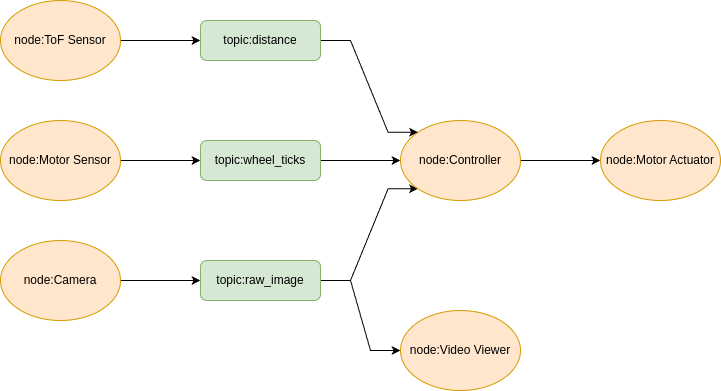

The diagram above was exported from draw.io. Its source (the exported page's mxGraphModel, read from the mxfile embedded in the PNG):
<mxGraphModel dx="1364" dy="759" grid="1" gridSize="10" guides="1" tooltips="1" connect="1" arrows="1" fold="1" page="1" pageScale="1" pageWidth="850" pageHeight="1100" math="0" shadow="0">
  <root>
    <mxCell id="0" />
    <mxCell id="1" parent="0" />
    <mxCell id="fQXU3e2jl9RQsPDPfO0y-14" style="edgeStyle=orthogonalEdgeStyle;rounded=0;orthogonalLoop=1;jettySize=auto;html=1;entryX=0;entryY=0.5;entryDx=0;entryDy=0;" edge="1" parent="1" source="fQXU3e2jl9RQsPDPfO0y-1" target="fQXU3e2jl9RQsPDPfO0y-13">
      <mxGeometry relative="1" as="geometry" />
    </mxCell>
    <mxCell id="fQXU3e2jl9RQsPDPfO0y-1" value="node:Motor Sensor" style="ellipse;whiteSpace=wrap;html=1;fillColor=#ffe6cc;strokeColor=#d79b00;" vertex="1" parent="1">
      <mxGeometry x="120" y="320" width="120" height="80" as="geometry" />
    </mxCell>
    <mxCell id="fQXU3e2jl9RQsPDPfO0y-16" style="edgeStyle=orthogonalEdgeStyle;rounded=0;orthogonalLoop=1;jettySize=auto;html=1;" edge="1" parent="1" source="fQXU3e2jl9RQsPDPfO0y-2" target="fQXU3e2jl9RQsPDPfO0y-4">
      <mxGeometry relative="1" as="geometry" />
    </mxCell>
    <mxCell id="fQXU3e2jl9RQsPDPfO0y-2" value="node:Camera" style="ellipse;whiteSpace=wrap;html=1;fillColor=#ffe6cc;strokeColor=#d79b00;" vertex="1" parent="1">
      <mxGeometry x="120" y="440" width="120" height="80" as="geometry" />
    </mxCell>
    <mxCell id="fQXU3e2jl9RQsPDPfO0y-15" style="edgeStyle=orthogonalEdgeStyle;rounded=0;orthogonalLoop=1;jettySize=auto;html=1;entryX=0;entryY=0.5;entryDx=0;entryDy=0;" edge="1" parent="1" source="fQXU3e2jl9RQsPDPfO0y-3" target="fQXU3e2jl9RQsPDPfO0y-12">
      <mxGeometry relative="1" as="geometry" />
    </mxCell>
    <mxCell id="fQXU3e2jl9RQsPDPfO0y-3" value="node:ToF Sensor" style="ellipse;whiteSpace=wrap;html=1;fillColor=#ffe6cc;strokeColor=#d79b00;" vertex="1" parent="1">
      <mxGeometry x="120" y="200" width="120" height="80" as="geometry" />
    </mxCell>
    <mxCell id="fQXU3e2jl9RQsPDPfO0y-19" style="edgeStyle=entityRelationEdgeStyle;rounded=0;orthogonalLoop=1;jettySize=auto;html=1;exitX=1;exitY=0.5;exitDx=0;exitDy=0;entryX=0;entryY=1;entryDx=0;entryDy=0;" edge="1" parent="1" source="fQXU3e2jl9RQsPDPfO0y-4" target="fQXU3e2jl9RQsPDPfO0y-7">
      <mxGeometry relative="1" as="geometry" />
    </mxCell>
    <mxCell id="fQXU3e2jl9RQsPDPfO0y-20" style="edgeStyle=entityRelationEdgeStyle;rounded=0;orthogonalLoop=1;jettySize=auto;html=1;entryX=0;entryY=0.5;entryDx=0;entryDy=0;" edge="1" parent="1" source="fQXU3e2jl9RQsPDPfO0y-4" target="fQXU3e2jl9RQsPDPfO0y-6">
      <mxGeometry relative="1" as="geometry" />
    </mxCell>
    <mxCell id="fQXU3e2jl9RQsPDPfO0y-4" value="topic:raw_image" style="rounded=1;whiteSpace=wrap;html=1;fillColor=#d5e8d4;strokeColor=#82b366;" vertex="1" parent="1">
      <mxGeometry x="320" y="460" width="120" height="40" as="geometry" />
    </mxCell>
    <mxCell id="fQXU3e2jl9RQsPDPfO0y-6" value="node:Video Viewer" style="ellipse;whiteSpace=wrap;html=1;fillColor=#ffe6cc;strokeColor=#d79b00;" vertex="1" parent="1">
      <mxGeometry x="520" y="510" width="120" height="80" as="geometry" />
    </mxCell>
    <mxCell id="fQXU3e2jl9RQsPDPfO0y-22" style="edgeStyle=orthogonalEdgeStyle;rounded=0;orthogonalLoop=1;jettySize=auto;html=1;entryX=0;entryY=0.5;entryDx=0;entryDy=0;" edge="1" parent="1" source="fQXU3e2jl9RQsPDPfO0y-7" target="fQXU3e2jl9RQsPDPfO0y-21">
      <mxGeometry relative="1" as="geometry" />
    </mxCell>
    <mxCell id="fQXU3e2jl9RQsPDPfO0y-7" value="node:Controller" style="ellipse;whiteSpace=wrap;html=1;fillColor=#ffe6cc;strokeColor=#d79b00;" vertex="1" parent="1">
      <mxGeometry x="520" y="320" width="120" height="80" as="geometry" />
    </mxCell>
    <mxCell id="fQXU3e2jl9RQsPDPfO0y-18" style="edgeStyle=entityRelationEdgeStyle;rounded=0;orthogonalLoop=1;jettySize=auto;html=1;exitX=1;exitY=0.5;exitDx=0;exitDy=0;entryX=0;entryY=0;entryDx=0;entryDy=0;" edge="1" parent="1" source="fQXU3e2jl9RQsPDPfO0y-12" target="fQXU3e2jl9RQsPDPfO0y-7">
      <mxGeometry relative="1" as="geometry" />
    </mxCell>
    <mxCell id="fQXU3e2jl9RQsPDPfO0y-12" value="topic:distance" style="rounded=1;whiteSpace=wrap;html=1;fillColor=#d5e8d4;strokeColor=#82b366;" vertex="1" parent="1">
      <mxGeometry x="320" y="220" width="120" height="40" as="geometry" />
    </mxCell>
    <mxCell id="fQXU3e2jl9RQsPDPfO0y-17" style="edgeStyle=orthogonalEdgeStyle;rounded=0;orthogonalLoop=1;jettySize=auto;html=1;exitX=1;exitY=0.5;exitDx=0;exitDy=0;entryX=0;entryY=0.5;entryDx=0;entryDy=0;" edge="1" parent="1" source="fQXU3e2jl9RQsPDPfO0y-13" target="fQXU3e2jl9RQsPDPfO0y-7">
      <mxGeometry relative="1" as="geometry" />
    </mxCell>
    <mxCell id="fQXU3e2jl9RQsPDPfO0y-13" value="topic:wheel_ticks" style="rounded=1;whiteSpace=wrap;html=1;fillColor=#d5e8d4;strokeColor=#82b366;" vertex="1" parent="1">
      <mxGeometry x="320" y="340" width="120" height="40" as="geometry" />
    </mxCell>
    <mxCell id="fQXU3e2jl9RQsPDPfO0y-21" value="node:Motor Actuator" style="ellipse;whiteSpace=wrap;html=1;fillColor=#ffe6cc;strokeColor=#d79b00;" vertex="1" parent="1">
      <mxGeometry x="720" y="320" width="120" height="80" as="geometry" />
    </mxCell>
  </root>
</mxGraphModel>